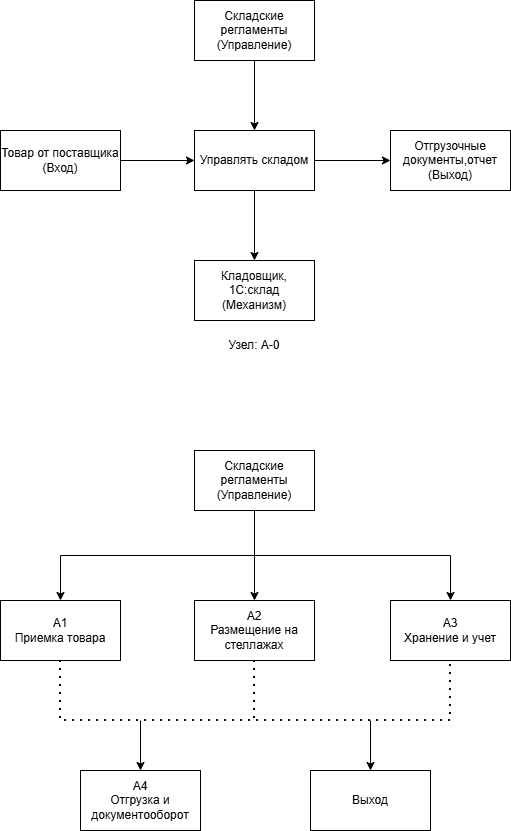

The diagram above was exported from draw.io. Its source (the exported page's mxGraphModel, read from the mxfile embedded in the PNG):
<mxGraphModel dx="1414" dy="864" grid="1" gridSize="10" guides="1" tooltips="1" connect="1" arrows="1" fold="1" page="1" pageScale="1" pageWidth="827" pageHeight="1169" math="0" shadow="0">
  <root>
    <mxCell id="0" />
    <mxCell id="1" parent="0" />
    <mxCell id="ApP3kUWq1TZmmsw8rXar-67" edge="1" parent="1" source="ApP3kUWq1TZmmsw8rXar-60" style="edgeStyle=orthogonalEdgeStyle;rounded=0;orthogonalLoop=1;jettySize=auto;html=1;exitX=1;exitY=0.5;exitDx=0;exitDy=0;" target="ApP3kUWq1TZmmsw8rXar-62">
      <mxGeometry relative="1" as="geometry" />
    </mxCell>
    <mxCell id="ApP3kUWq1TZmmsw8rXar-68" edge="1" parent="1" source="ApP3kUWq1TZmmsw8rXar-60" style="edgeStyle=orthogonalEdgeStyle;rounded=0;orthogonalLoop=1;jettySize=auto;html=1;exitX=0.5;exitY=1;exitDx=0;exitDy=0;entryX=0.5;entryY=0;entryDx=0;entryDy=0;" target="ApP3kUWq1TZmmsw8rXar-61">
      <mxGeometry relative="1" as="geometry" />
    </mxCell>
    <mxCell id="ApP3kUWq1TZmmsw8rXar-60" parent="1" style="rounded=0;whiteSpace=wrap;html=1;" value="Управлять складом" vertex="1">
      <mxGeometry height="60" width="120" x="354" y="170" as="geometry" />
    </mxCell>
    <mxCell id="ApP3kUWq1TZmmsw8rXar-61" parent="1" style="rounded=0;whiteSpace=wrap;html=1;" value="Кладовщик, 1С:склад&lt;div&gt;(Механизм)&lt;/div&gt;" vertex="1">
      <mxGeometry height="60" width="120" x="354" y="300" as="geometry" />
    </mxCell>
    <mxCell id="ApP3kUWq1TZmmsw8rXar-62" parent="1" style="rounded=0;whiteSpace=wrap;html=1;" value="Отгрузочные документы,отчет&lt;div&gt;(Выход)&lt;/div&gt;" vertex="1">
      <mxGeometry height="60" width="120" x="550" y="170" as="geometry" />
    </mxCell>
    <mxCell id="ApP3kUWq1TZmmsw8rXar-66" edge="1" parent="1" source="ApP3kUWq1TZmmsw8rXar-63" style="edgeStyle=orthogonalEdgeStyle;rounded=0;orthogonalLoop=1;jettySize=auto;html=1;exitX=1;exitY=0.5;exitDx=0;exitDy=0;entryX=0;entryY=0.5;entryDx=0;entryDy=0;" target="ApP3kUWq1TZmmsw8rXar-60">
      <mxGeometry relative="1" as="geometry" />
    </mxCell>
    <mxCell id="ApP3kUWq1TZmmsw8rXar-63" parent="1" style="rounded=0;whiteSpace=wrap;html=1;" value="Товар от поставщика&lt;div&gt;(Вход)&lt;/div&gt;" vertex="1">
      <mxGeometry height="60" width="120" x="160" y="170" as="geometry" />
    </mxCell>
    <mxCell id="ApP3kUWq1TZmmsw8rXar-65" edge="1" parent="1" source="ApP3kUWq1TZmmsw8rXar-64" style="edgeStyle=orthogonalEdgeStyle;rounded=0;orthogonalLoop=1;jettySize=auto;html=1;exitX=0.5;exitY=1;exitDx=0;exitDy=0;entryX=0.5;entryY=0;entryDx=0;entryDy=0;" target="ApP3kUWq1TZmmsw8rXar-60">
      <mxGeometry relative="1" as="geometry" />
    </mxCell>
    <mxCell id="ApP3kUWq1TZmmsw8rXar-64" parent="1" style="rounded=0;whiteSpace=wrap;html=1;" value="Складские регламенты&lt;div&gt;(Управление)&lt;/div&gt;" vertex="1">
      <mxGeometry height="60" width="120" x="354" y="40" as="geometry" />
    </mxCell>
    <mxCell id="ApP3kUWq1TZmmsw8rXar-69" parent="1" style="text;html=1;whiteSpace=wrap;strokeColor=none;fillColor=none;align=center;verticalAlign=middle;rounded=0;" value="Узел: A-0" vertex="1">
      <mxGeometry height="30" width="60" x="384" y="370" as="geometry" />
    </mxCell>
    <mxCell id="ApP3kUWq1TZmmsw8rXar-70" parent="1" style="rounded=0;whiteSpace=wrap;html=1;" value="А2&lt;div&gt;Размещение на стеллажах&lt;/div&gt;" vertex="1">
      <mxGeometry height="60" width="120" x="354" y="640" as="geometry" />
    </mxCell>
    <mxCell id="ApP3kUWq1TZmmsw8rXar-71" parent="1" style="rounded=0;whiteSpace=wrap;html=1;" value="А3&lt;div&gt;Хранение и учет&lt;/div&gt;" vertex="1">
      <mxGeometry height="60" width="120" x="550" y="640" as="geometry" />
    </mxCell>
    <mxCell id="ApP3kUWq1TZmmsw8rXar-72" parent="1" style="rounded=0;whiteSpace=wrap;html=1;" value="А1&lt;div&gt;Приемка товара&lt;/div&gt;" vertex="1">
      <mxGeometry height="60" width="120" x="160" y="640" as="geometry" />
    </mxCell>
    <mxCell id="ApP3kUWq1TZmmsw8rXar-76" edge="1" parent="1" source="ApP3kUWq1TZmmsw8rXar-73" style="edgeStyle=orthogonalEdgeStyle;rounded=0;orthogonalLoop=1;jettySize=auto;html=1;exitX=0.5;exitY=1;exitDx=0;exitDy=0;entryX=0.5;entryY=0;entryDx=0;entryDy=0;" target="ApP3kUWq1TZmmsw8rXar-70">
      <mxGeometry relative="1" as="geometry" />
    </mxCell>
    <mxCell id="ApP3kUWq1TZmmsw8rXar-77" edge="1" parent="1" source="ApP3kUWq1TZmmsw8rXar-73" style="edgeStyle=orthogonalEdgeStyle;rounded=0;orthogonalLoop=1;jettySize=auto;html=1;exitX=0.5;exitY=1;exitDx=0;exitDy=0;entryX=0.5;entryY=0;entryDx=0;entryDy=0;" target="ApP3kUWq1TZmmsw8rXar-72">
      <mxGeometry relative="1" as="geometry" />
    </mxCell>
    <mxCell id="ApP3kUWq1TZmmsw8rXar-78" edge="1" parent="1" source="ApP3kUWq1TZmmsw8rXar-73" style="edgeStyle=orthogonalEdgeStyle;rounded=0;orthogonalLoop=1;jettySize=auto;html=1;exitX=0.5;exitY=1;exitDx=0;exitDy=0;entryX=0.5;entryY=0;entryDx=0;entryDy=0;" target="ApP3kUWq1TZmmsw8rXar-71">
      <mxGeometry relative="1" as="geometry" />
    </mxCell>
    <mxCell id="ApP3kUWq1TZmmsw8rXar-73" parent="1" style="rounded=0;whiteSpace=wrap;html=1;" value="Складские регламенты&lt;div&gt;(Управление)&lt;/div&gt;" vertex="1">
      <mxGeometry height="60" width="120" x="354" y="490" as="geometry" />
    </mxCell>
    <mxCell id="ApP3kUWq1TZmmsw8rXar-74" parent="1" style="rounded=0;whiteSpace=wrap;html=1;" value="А4&lt;div&gt;Отгрузка и документооборот&lt;/div&gt;" vertex="1">
      <mxGeometry height="60" width="120" x="240" y="810" as="geometry" />
    </mxCell>
    <mxCell id="ApP3kUWq1TZmmsw8rXar-75" parent="1" style="rounded=0;whiteSpace=wrap;html=1;" value="Выход" vertex="1">
      <mxGeometry height="60" width="120" x="470" y="810" as="geometry" />
    </mxCell>
    <mxCell id="ApP3kUWq1TZmmsw8rXar-80" edge="1" parent="1" source="ApP3kUWq1TZmmsw8rXar-72" style="endArrow=none;dashed=1;html=1;dashPattern=1 3;strokeWidth=2;rounded=0;entryX=0.5;entryY=1;entryDx=0;entryDy=0;exitX=0.5;exitY=1;exitDx=0;exitDy=0;" target="ApP3kUWq1TZmmsw8rXar-71" value="">
      <mxGeometry height="50" relative="1" width="50" as="geometry">
        <Array as="points">
          <mxPoint x="220" y="760" />
          <mxPoint x="410" y="760" />
          <mxPoint x="610" y="760" />
        </Array>
        <mxPoint x="220" y="750" as="sourcePoint" />
        <mxPoint x="580" y="740" as="targetPoint" />
      </mxGeometry>
    </mxCell>
    <mxCell id="ApP3kUWq1TZmmsw8rXar-81" edge="1" parent="1" source="ApP3kUWq1TZmmsw8rXar-70" style="endArrow=none;dashed=1;html=1;dashPattern=1 3;strokeWidth=2;rounded=0;exitX=0.5;exitY=1;exitDx=0;exitDy=0;" value="">
      <mxGeometry height="50" relative="1" width="50" as="geometry">
        <mxPoint x="400" y="700" as="sourcePoint" />
        <mxPoint x="414" y="760" as="targetPoint" />
      </mxGeometry>
    </mxCell>
    <mxCell id="ApP3kUWq1TZmmsw8rXar-82" edge="1" parent="1" style="endArrow=classic;html=1;rounded=0;entryX=0.5;entryY=0;entryDx=0;entryDy=0;" target="ApP3kUWq1TZmmsw8rXar-74" value="">
      <mxGeometry height="50" relative="1" width="50" as="geometry">
        <mxPoint x="300" y="760" as="sourcePoint" />
        <mxPoint x="450" y="650" as="targetPoint" />
      </mxGeometry>
    </mxCell>
    <mxCell id="ApP3kUWq1TZmmsw8rXar-84" edge="1" parent="1" style="endArrow=classic;html=1;rounded=0;entryX=0.5;entryY=0;entryDx=0;entryDy=0;" target="ApP3kUWq1TZmmsw8rXar-75" value="">
      <mxGeometry height="50" relative="1" width="50" as="geometry">
        <mxPoint x="530" y="760" as="sourcePoint" />
        <mxPoint x="450" y="650" as="targetPoint" />
      </mxGeometry>
    </mxCell>
  </root>
</mxGraphModel>